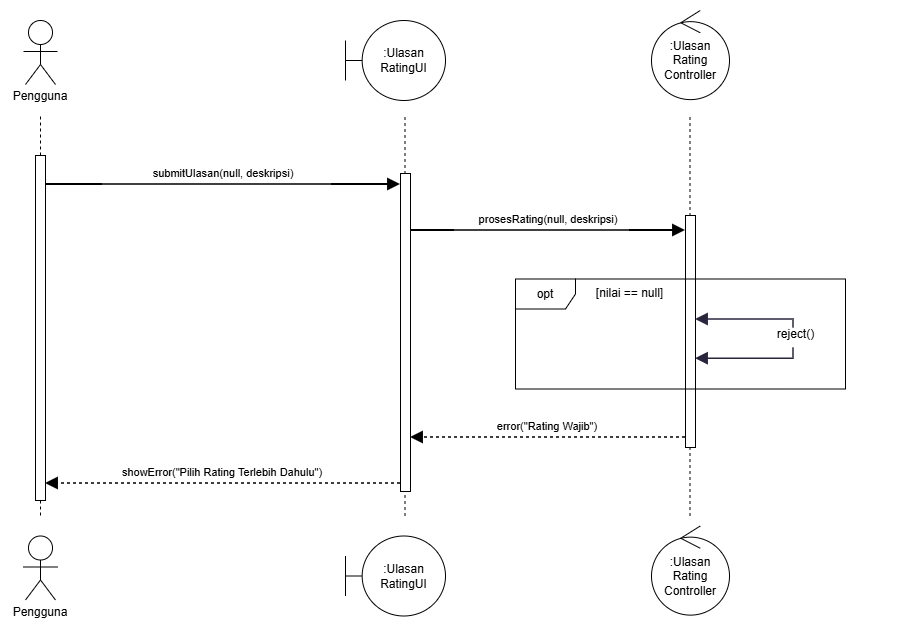

The diagram above was exported from draw.io. Its source (the exported page's mxGraphModel, read from the mxfile embedded in the PNG):
<mxGraphModel dx="1499" dy="1226" grid="0" gridSize="10" guides="1" tooltips="1" connect="1" arrows="1" fold="1" page="0" pageScale="1" pageWidth="850" pageHeight="1100" background="light-dark(#ffffff, #121212)" math="0" shadow="0">
  <root>
    <mxCell id="0" />
    <mxCell id="1" parent="0" />
    <mxCell id="mFQaknTqXlrdp3TL1WNV-25" edge="1" parent="1" style="endArrow=none;dashed=1;html=1;rounded=0;defaultLabelBackgroundColor=gap;" value="">
      <mxGeometry height="50" relative="1" width="50" as="geometry">
        <mxPoint x="115" y="480" as="sourcePoint" />
        <mxPoint x="115" y="80" as="targetPoint" />
      </mxGeometry>
    </mxCell>
    <UserObject label="" mermaidData="{&#10;  &quot;data&quot;: &quot;sequenceDiagram\n    autonumber\n    actor Peng as Pengguna\n    participant UUI as :UlasanRatingUI\n    participant UController as :UlasanRatingController\n\n    activate Peng\n    Peng-&gt;&gt;UUI: submitUlasan(null, deskripsi)\n    activate UUI\n    UUI-&gt;&gt;UController: prosesRating(null, deskripsi)\n    activate UController\n    \n    opt [nilai == null]\n        UController-&gt;&gt;UController: reject()\n    end\n    \n    UController--&gt;&gt;UUI: error(\&quot;Rating Wajib\&quot;)\n    deactivate UController\n    UUI--&gt;&gt;Peng: showError(\&quot;Pilih Rating Terlebih Dahulu\&quot;)\n    deactivate UUI\n    deactivate Peng&quot;,&#10;  &quot;config&quot;: null,&#10;  &quot;version&quot;: &quot;12&quot;&#10;}" id="mFQaknTqXlrdp3TL1WNV-1">
      <mxCell connectable="0" parent="1" style="group;transparentBounds=1;editIcon=1;lockedGroup=0;groupPadding=10;" vertex="1">
        <mxGeometry as="geometry" />
      </mxCell>
    </UserObject>
    <mxCell id="mFQaknTqXlrdp3TL1WNV-27" edge="1" parent="mFQaknTqXlrdp3TL1WNV-1" style="endArrow=none;dashed=1;html=1;rounded=0;defaultLabelBackgroundColor=gap;" value="">
      <mxGeometry height="50" relative="1" width="50" as="geometry">
        <mxPoint x="764.5" y="480.5" as="sourcePoint" />
        <mxPoint x="764.5" y="80.5" as="targetPoint" />
      </mxGeometry>
    </mxCell>
    <mxCell id="mFQaknTqXlrdp3TL1WNV-26" edge="1" parent="mFQaknTqXlrdp3TL1WNV-1" style="endArrow=none;dashed=1;html=1;rounded=0;defaultLabelBackgroundColor=gap;" value="">
      <mxGeometry height="50" relative="1" width="50" as="geometry">
        <mxPoint x="479.5" y="480.5" as="sourcePoint" />
        <mxPoint x="479.5" y="80.5" as="targetPoint" />
      </mxGeometry>
    </mxCell>
    <UserObject label="submitUlasan(null, deskripsi)" mermaidId="e:Peng-&gt;UUI#0" mermaidBaseStyle="endArrow=block;endSize=9;verticalAlign=bottom;spacingBottom=2;edgeStyle=sequenceEdgeStyle;libavoidRouting=0;curved=0;rounded=0;fontSize=16;labelBackgroundColor=none;strokeWidth=1.5;strokeColor=#28253D;fontColor=#28253D;fontFamily=Recursive;" mermaidBaseValue="submitUlasan(null, deskripsi)" id="mFQaknTqXlrdp3TL1WNV-10">
      <mxCell edge="1" parent="mFQaknTqXlrdp3TL1WNV-1" source="mFQaknTqXlrdp3TL1WNV-3" style="endArrow=block;endSize=9;verticalAlign=bottom;spacingBottom=2;edgeStyle=sequenceEdgeStyle;libavoidRouting=0;curved=0;rounded=0;strokeWidth=1.5;" target="mFQaknTqXlrdp3TL1WNV-5">
        <mxGeometry relative="1" as="geometry">
          <Array as="points">
            <mxPoint x="297" y="149" />
          </Array>
          <mxPoint x="110" y="149" as="sourcePoint" />
          <mxPoint x="483" y="149" as="targetPoint" />
        </mxGeometry>
      </mxCell>
    </UserObject>
    <UserObject label="prosesRating(null, deskripsi)" mermaidId="e:UUI-&gt;UController#0" mermaidBaseStyle="endArrow=block;endSize=9;verticalAlign=bottom;spacingBottom=2;edgeStyle=sequenceEdgeStyle;libavoidRouting=0;curved=0;rounded=0;fontSize=16;labelBackgroundColor=none;strokeWidth=1.5;strokeColor=#28253D;fontColor=#28253D;fontFamily=Recursive;" mermaidBaseValue="prosesRating(null, deskripsi)" id="mFQaknTqXlrdp3TL1WNV-12">
      <mxCell edge="1" parent="mFQaknTqXlrdp3TL1WNV-1" source="mFQaknTqXlrdp3TL1WNV-5" style="endArrow=block;endSize=9;verticalAlign=bottom;spacingBottom=2;edgeStyle=sequenceEdgeStyle;libavoidRouting=0;curved=0;rounded=0;strokeWidth=1.5;" target="mFQaknTqXlrdp3TL1WNV-7">
        <mxGeometry relative="1" as="geometry">
          <Array as="points">
            <mxPoint x="629" y="195" />
          </Array>
          <mxPoint x="493" y="195" as="sourcePoint" />
          <mxPoint x="765" y="195" as="targetPoint" />
        </mxGeometry>
      </mxCell>
    </UserObject>
    <mxCell id="mFQaknTqXlrdp3TL1WNV-15" parent="mFQaknTqXlrdp3TL1WNV-1" style="text;html=1;align=center;verticalAlign=middle;" value="reject()" vertex="1">
      <mxGeometry height="18" width="200" x="770" y="289.5" as="geometry" />
    </mxCell>
    <UserObject label="error(&quot;Rating Wajib&quot;)" mermaidId="e:UController-&gt;UUI#0" mermaidBaseStyle="dashed=1;fixDash=1;dashPattern=3 3;endArrow=block;endSize=9;verticalAlign=bottom;spacingBottom=2;edgeStyle=sequenceEdgeStyle;libavoidRouting=0;curved=0;rounded=0;fontSize=16;labelBackgroundColor=none;strokeWidth=1.5;strokeColor=#28253D;fontColor=#28253D;fontFamily=Recursive;" mermaidBaseValue="error(&quot;Rating Wajib&quot;)" id="mFQaknTqXlrdp3TL1WNV-17">
      <mxCell edge="1" parent="mFQaknTqXlrdp3TL1WNV-1" source="mFQaknTqXlrdp3TL1WNV-7" style="dashed=1;fixDash=1;dashPattern=3 3;endArrow=block;endSize=9;verticalAlign=bottom;spacingBottom=2;edgeStyle=sequenceEdgeStyle;libavoidRouting=0;curved=0;rounded=0;strokeWidth=1.5;" target="mFQaknTqXlrdp3TL1WNV-5">
        <mxGeometry relative="1" as="geometry">
          <Array as="points">
            <mxPoint x="629" y="402" />
          </Array>
          <mxPoint x="765" y="402" as="sourcePoint" />
          <mxPoint x="493" y="402" as="targetPoint" />
        </mxGeometry>
      </mxCell>
    </UserObject>
    <UserObject label="showError(&quot;Pilih Rating Terlebih Dahulu&quot;)" mermaidId="e:UUI-&gt;Peng#0" mermaidBaseStyle="dashed=1;fixDash=1;dashPattern=3 3;endArrow=block;endSize=9;verticalAlign=bottom;spacingBottom=2;edgeStyle=sequenceEdgeStyle;libavoidRouting=0;curved=0;rounded=0;fontSize=16;labelBackgroundColor=none;strokeWidth=1.5;strokeColor=#28253D;fontColor=#28253D;fontFamily=Recursive;" mermaidBaseValue="showError(&quot;Pilih Rating Terlebih Dahulu&quot;)" id="mFQaknTqXlrdp3TL1WNV-19">
      <mxCell edge="1" parent="mFQaknTqXlrdp3TL1WNV-1" source="mFQaknTqXlrdp3TL1WNV-5" style="dashed=1;fixDash=1;dashPattern=3 3;endArrow=block;endSize=9;verticalAlign=bottom;spacingBottom=2;edgeStyle=sequenceEdgeStyle;libavoidRouting=0;curved=0;rounded=0;strokeWidth=1.5;" target="mFQaknTqXlrdp3TL1WNV-3">
        <mxGeometry relative="1" as="geometry">
          <Array as="points">
            <mxPoint x="297" y="448" />
          </Array>
          <mxPoint x="483" y="448" as="sourcePoint" />
          <mxPoint x="110" y="448" as="targetPoint" />
        </mxGeometry>
      </mxCell>
    </UserObject>
    <mxCell id="mFQaknTqXlrdp3TL1WNV-3" parent="mFQaknTqXlrdp3TL1WNV-1" style="html=1;points=[];perimeter=orthogonalPerimeter;outlineConnect=0;targetShapes=umlLifeline;portConstraint=eastwest;newEdgeStyle={&quot;edgeStyle&quot;:&quot;sequenceEdgeStyle&quot;,&quot;libavoidRouting&quot;:0,&quot;curved&quot;:0,&quot;rounded&quot;:0};" value="" vertex="1">
      <mxGeometry height="345" width="10" x="110" y="120" as="geometry" />
    </mxCell>
    <mxCell id="mFQaknTqXlrdp3TL1WNV-21" parent="mFQaknTqXlrdp3TL1WNV-1" style="text;html=1;whiteSpace=wrap;align=center;verticalAlign=middle;rounded=0;" value="Pengguna" vertex="1">
      <mxGeometry height="30" width="60" x="85" y="46.44" as="geometry" />
    </mxCell>
    <mxCell id="mFQaknTqXlrdp3TL1WNV-22" parent="mFQaknTqXlrdp3TL1WNV-1" style="shape=mermaidUsecaseActor;actorType=normal;verticalLabelPosition=bottom;verticalAlign=top;html=1;outlineConnect=0;labelPerimeter=1;" value="" vertex="1">
      <mxGeometry height="72" width="56" x="87" y="-15" as="geometry" />
    </mxCell>
    <mxCell id="mFQaknTqXlrdp3TL1WNV-5" parent="mFQaknTqXlrdp3TL1WNV-1" style="html=1;points=[];perimeter=orthogonalPerimeter;outlineConnect=0;targetShapes=umlLifeline;portConstraint=eastwest;newEdgeStyle={&quot;edgeStyle&quot;:&quot;sequenceEdgeStyle&quot;,&quot;libavoidRouting&quot;:0,&quot;curved&quot;:0,&quot;rounded&quot;:0};" value="" vertex="1">
      <mxGeometry height="318" width="10" x="475" y="138" as="geometry" />
    </mxCell>
    <mxCell id="mFQaknTqXlrdp3TL1WNV-23" parent="mFQaknTqXlrdp3TL1WNV-1" style="shape=umlBoundary;whiteSpace=wrap;html=1;" value="&lt;div&gt;:Ulasan&lt;br&gt;RatingUI&lt;/div&gt;" vertex="1">
      <mxGeometry height="80" width="100" x="420" y="-15" as="geometry" />
    </mxCell>
    <mxCell id="mFQaknTqXlrdp3TL1WNV-7" parent="mFQaknTqXlrdp3TL1WNV-1" style="html=1;points=[];perimeter=orthogonalPerimeter;outlineConnect=0;targetShapes=umlLifeline;portConstraint=eastwest;newEdgeStyle={&quot;edgeStyle&quot;:&quot;sequenceEdgeStyle&quot;,&quot;libavoidRouting&quot;:0,&quot;curved&quot;:0,&quot;rounded&quot;:0};" value="" vertex="1">
      <mxGeometry height="232" width="10" x="760" y="180" as="geometry" />
    </mxCell>
    <mxCell id="mFQaknTqXlrdp3TL1WNV-9" parent="mFQaknTqXlrdp3TL1WNV-1" style="text;align=center;verticalAlign=middle;whiteSpace=wrap;" value="[nilai == null]" vertex="1">
      <mxGeometry height="16" width="131" x="639" y="250" as="geometry" />
    </mxCell>
    <mxCell id="mFQaknTqXlrdp3TL1WNV-28" parent="mFQaknTqXlrdp3TL1WNV-1" style="shape=umlFrame;whiteSpace=wrap;html=1;pointerEvents=0;" value="opt" vertex="1">
      <mxGeometry height="110" width="330" x="590" y="243.5" as="geometry" />
    </mxCell>
    <mxCell id="mFQaknTqXlrdp3TL1WNV-24" parent="mFQaknTqXlrdp3TL1WNV-1" style="ellipse;shape=umlControl;whiteSpace=wrap;html=1;aspect=fixed;" value="&lt;div&gt;:Ulasan&lt;br&gt;Rating&lt;br&gt;Controller&lt;/div&gt;" vertex="1">
      <mxGeometry height="89.12" width="78" x="726" y="-25" as="geometry" />
    </mxCell>
    <mxCell id="mFQaknTqXlrdp3TL1WNV-29" edge="1" parent="mFQaknTqXlrdp3TL1WNV-1" style="edgeStyle=orthogonalEdgeStyle;rounded=0;orthogonalLoop=1;jettySize=auto;html=1;exitX=0.5;exitY=0;exitDx=0;exitDy=0;strokeColor=#28253D;strokeWidth=1.5;align=center;verticalAlign=bottom;spacingBottom=2;fontFamily=Recursive;fontSource=https%3A%2F%2Ffonts.googleapis.com%2Fcss%3Ffamily%3DRecursive;fontSize=16;fontColor=#28253D;labelBackgroundColor=none;endArrow=block;endSize=9;curved=0;libavoidRouting=0;">
      <mxGeometry relative="1" x="0.0125" as="geometry">
        <Array as="points">
          <mxPoint x="868" y="284" />
        </Array>
        <mxPoint x="868" y="292.5" as="sourcePoint" />
        <mxPoint x="770" y="284" as="targetPoint" />
      </mxGeometry>
    </mxCell>
    <mxCell id="mFQaknTqXlrdp3TL1WNV-30" edge="1" parent="mFQaknTqXlrdp3TL1WNV-1" style="edgeStyle=orthogonalEdgeStyle;rounded=0;orthogonalLoop=1;jettySize=auto;html=1;exitX=0.5;exitY=1;exitDx=0;exitDy=0;strokeColor=#28253D;strokeWidth=1.5;align=center;verticalAlign=bottom;spacingBottom=2;fontFamily=Recursive;fontSource=https%3A%2F%2Ffonts.googleapis.com%2Fcss%3Ffamily%3DRecursive;fontSize=16;fontColor=#28253D;labelBackgroundColor=none;endArrow=block;endSize=9;curved=0;libavoidRouting=0;">
      <mxGeometry relative="1" x="0.0102" as="geometry">
        <Array as="points">
          <mxPoint x="868" y="323.20000000000005" />
        </Array>
        <mxPoint x="868" y="312.5" as="sourcePoint" />
        <mxPoint x="770" y="323.20000000000005" as="targetPoint" />
      </mxGeometry>
    </mxCell>
    <mxCell id="mFQaknTqXlrdp3TL1WNV-31" parent="mFQaknTqXlrdp3TL1WNV-1" style="text;html=1;whiteSpace=wrap;align=center;verticalAlign=middle;rounded=0;" value="Pengguna" vertex="1">
      <mxGeometry height="30" width="60" x="85" y="561.94" as="geometry" />
    </mxCell>
    <mxCell id="mFQaknTqXlrdp3TL1WNV-32" parent="mFQaknTqXlrdp3TL1WNV-1" style="shape=mermaidUsecaseActor;actorType=normal;verticalLabelPosition=bottom;verticalAlign=top;html=1;outlineConnect=0;labelPerimeter=1;" value="" vertex="1">
      <mxGeometry height="72" width="56" x="87" y="500.5" as="geometry" />
    </mxCell>
    <mxCell id="mFQaknTqXlrdp3TL1WNV-33" parent="mFQaknTqXlrdp3TL1WNV-1" style="shape=umlBoundary;whiteSpace=wrap;html=1;" value="&lt;div&gt;:Ulasan&lt;br&gt;RatingUI&lt;/div&gt;" vertex="1">
      <mxGeometry height="80" width="100" x="420" y="500.5" as="geometry" />
    </mxCell>
    <mxCell id="mFQaknTqXlrdp3TL1WNV-34" parent="mFQaknTqXlrdp3TL1WNV-1" style="ellipse;shape=umlControl;whiteSpace=wrap;html=1;aspect=fixed;" value="&lt;div&gt;:Ulasan&lt;br&gt;Rating&lt;br&gt;Controller&lt;/div&gt;" vertex="1">
      <mxGeometry height="89.12" width="78" x="726" y="490.5" as="geometry" />
    </mxCell>
  </root>
</mxGraphModel>